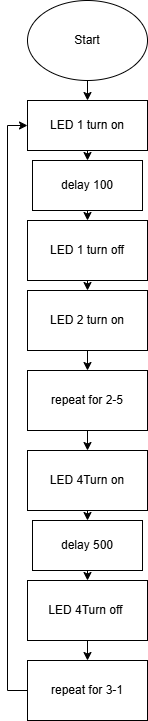

The diagram above was exported from draw.io. Its source (the exported page's mxGraphModel, read from the mxfile embedded in the PNG):
<mxGraphModel dx="1418" dy="794" grid="1" gridSize="10" guides="1" tooltips="1" connect="1" arrows="1" fold="1" page="1" pageScale="1" pageWidth="850" pageHeight="1100" math="0" shadow="0">
  <root>
    <mxCell id="0" />
    <mxCell id="1" parent="0" />
    <mxCell id="kXYmq4IWR9ZHVBOePpm8-43" edge="1" parent="1" source="eQxXrAZPMSWtPW7LFWms-1" style="edgeStyle=orthogonalEdgeStyle;rounded=0;orthogonalLoop=1;jettySize=auto;html=1;exitX=0.5;exitY=1;exitDx=0;exitDy=0;entryX=0.5;entryY=0;entryDx=0;entryDy=0;" target="kXYmq4IWR9ZHVBOePpm8-1">
      <mxGeometry relative="1" as="geometry" />
    </mxCell>
    <mxCell id="eQxXrAZPMSWtPW7LFWms-1" parent="1" style="ellipse;whiteSpace=wrap;html=1;" value="Start" vertex="1">
      <mxGeometry height="80" width="120" x="340" y="10" as="geometry" />
    </mxCell>
    <mxCell id="kXYmq4IWR9ZHVBOePpm8-13" edge="1" parent="1" source="kXYmq4IWR9ZHVBOePpm8-1" style="edgeStyle=orthogonalEdgeStyle;rounded=0;orthogonalLoop=1;jettySize=auto;html=1;exitX=0.5;exitY=1;exitDx=0;exitDy=0;entryX=0.5;entryY=0;entryDx=0;entryDy=0;" target="kXYmq4IWR9ZHVBOePpm8-3">
      <mxGeometry relative="1" as="geometry" />
    </mxCell>
    <mxCell id="kXYmq4IWR9ZHVBOePpm8-1" parent="1" style="rounded=0;whiteSpace=wrap;html=1;" value="LED 1 turn on" vertex="1">
      <mxGeometry height="50" width="120" x="340" y="110" as="geometry" />
    </mxCell>
    <mxCell id="kXYmq4IWR9ZHVBOePpm8-14" edge="1" parent="1" source="kXYmq4IWR9ZHVBOePpm8-3" style="edgeStyle=orthogonalEdgeStyle;rounded=0;orthogonalLoop=1;jettySize=auto;html=1;exitX=0.5;exitY=1;exitDx=0;exitDy=0;entryX=0.5;entryY=0;entryDx=0;entryDy=0;" target="kXYmq4IWR9ZHVBOePpm8-5">
      <mxGeometry relative="1" as="geometry" />
    </mxCell>
    <mxCell id="kXYmq4IWR9ZHVBOePpm8-3" parent="1" style="rounded=0;whiteSpace=wrap;html=1;" value="delay 100" vertex="1">
      <mxGeometry height="50" width="110" x="345" y="170" as="geometry" />
    </mxCell>
    <mxCell id="kXYmq4IWR9ZHVBOePpm8-30" edge="1" parent="1" source="kXYmq4IWR9ZHVBOePpm8-5" style="edgeStyle=orthogonalEdgeStyle;rounded=0;orthogonalLoop=1;jettySize=auto;html=1;exitX=0.5;exitY=1;exitDx=0;exitDy=0;entryX=0.5;entryY=0;entryDx=0;entryDy=0;" target="kXYmq4IWR9ZHVBOePpm8-16">
      <mxGeometry relative="1" as="geometry" />
    </mxCell>
    <mxCell id="kXYmq4IWR9ZHVBOePpm8-5" parent="1" style="rounded=0;whiteSpace=wrap;html=1;" value="LED 1 turn off" vertex="1">
      <mxGeometry height="60" width="120" x="340" y="230" as="geometry" />
    </mxCell>
    <mxCell id="kXYmq4IWR9ZHVBOePpm8-45" edge="1" parent="1" source="kXYmq4IWR9ZHVBOePpm8-16" style="edgeStyle=orthogonalEdgeStyle;rounded=0;orthogonalLoop=1;jettySize=auto;html=1;exitX=0.5;exitY=1;exitDx=0;exitDy=0;entryX=0.5;entryY=0;entryDx=0;entryDy=0;" target="kXYmq4IWR9ZHVBOePpm8-44">
      <mxGeometry relative="1" as="geometry" />
    </mxCell>
    <mxCell id="kXYmq4IWR9ZHVBOePpm8-16" parent="1" style="rounded=0;whiteSpace=wrap;html=1;" value="LED 2 turn on" vertex="1">
      <mxGeometry height="60" width="120" x="340" y="300" as="geometry" />
    </mxCell>
    <mxCell id="kXYmq4IWR9ZHVBOePpm8-55" edge="1" parent="1" source="kXYmq4IWR9ZHVBOePpm8-44" style="edgeStyle=orthogonalEdgeStyle;rounded=0;orthogonalLoop=1;jettySize=auto;html=1;exitX=0.5;exitY=1;exitDx=0;exitDy=0;entryX=0.5;entryY=0;entryDx=0;entryDy=0;" target="kXYmq4IWR9ZHVBOePpm8-46">
      <mxGeometry relative="1" as="geometry" />
    </mxCell>
    <mxCell id="kXYmq4IWR9ZHVBOePpm8-44" parent="1" style="rounded=0;whiteSpace=wrap;html=1;" value="repeat for 2-5" vertex="1">
      <mxGeometry height="60" width="120" x="340" y="380" as="geometry" />
    </mxCell>
    <mxCell id="kXYmq4IWR9ZHVBOePpm8-54" edge="1" parent="1" source="kXYmq4IWR9ZHVBOePpm8-46" style="edgeStyle=orthogonalEdgeStyle;rounded=0;orthogonalLoop=1;jettySize=auto;html=1;exitX=0.5;exitY=1;exitDx=0;exitDy=0;entryX=0.5;entryY=0;entryDx=0;entryDy=0;" target="kXYmq4IWR9ZHVBOePpm8-48">
      <mxGeometry relative="1" as="geometry" />
    </mxCell>
    <mxCell id="kXYmq4IWR9ZHVBOePpm8-46" parent="1" style="rounded=0;whiteSpace=wrap;html=1;" value="LED 4Turn on" vertex="1">
      <mxGeometry height="60" width="120" x="340" y="460" as="geometry" />
    </mxCell>
    <mxCell id="kXYmq4IWR9ZHVBOePpm8-47" edge="1" parent="1" source="kXYmq4IWR9ZHVBOePpm8-48" style="edgeStyle=orthogonalEdgeStyle;rounded=0;orthogonalLoop=1;jettySize=auto;html=1;exitX=0.5;exitY=1;exitDx=0;exitDy=0;entryX=0.5;entryY=0;entryDx=0;entryDy=0;">
      <mxGeometry relative="1" as="geometry">
        <mxPoint x="400" y="590" as="targetPoint" />
      </mxGeometry>
    </mxCell>
    <mxCell id="kXYmq4IWR9ZHVBOePpm8-48" parent="1" style="rounded=0;whiteSpace=wrap;html=1;" value="delay 500" vertex="1">
      <mxGeometry height="50" width="110" x="345" y="530" as="geometry" />
    </mxCell>
    <mxCell id="kXYmq4IWR9ZHVBOePpm8-51" edge="1" parent="1" source="kXYmq4IWR9ZHVBOePpm8-49" style="edgeStyle=orthogonalEdgeStyle;rounded=0;orthogonalLoop=1;jettySize=auto;html=1;exitX=0.5;exitY=1;exitDx=0;exitDy=0;entryX=0.5;entryY=0;entryDx=0;entryDy=0;" target="kXYmq4IWR9ZHVBOePpm8-50">
      <mxGeometry relative="1" as="geometry" />
    </mxCell>
    <mxCell id="kXYmq4IWR9ZHVBOePpm8-49" parent="1" style="rounded=0;whiteSpace=wrap;html=1;" value="LED 4Turn off&amp;nbsp;" vertex="1">
      <mxGeometry height="60" width="120" x="340" y="590" as="geometry" />
    </mxCell>
    <mxCell id="kXYmq4IWR9ZHVBOePpm8-53" edge="1" parent="1" source="kXYmq4IWR9ZHVBOePpm8-50" style="edgeStyle=orthogonalEdgeStyle;rounded=0;orthogonalLoop=1;jettySize=auto;html=1;exitX=0;exitY=0.5;exitDx=0;exitDy=0;entryX=0;entryY=0.5;entryDx=0;entryDy=0;" target="kXYmq4IWR9ZHVBOePpm8-1">
      <mxGeometry relative="1" as="geometry" />
    </mxCell>
    <mxCell id="kXYmq4IWR9ZHVBOePpm8-50" parent="1" style="rounded=0;whiteSpace=wrap;html=1;" value="repeat for 3-1" vertex="1">
      <mxGeometry height="60" width="120" x="340" y="670" as="geometry" />
    </mxCell>
  </root>
</mxGraphModel>